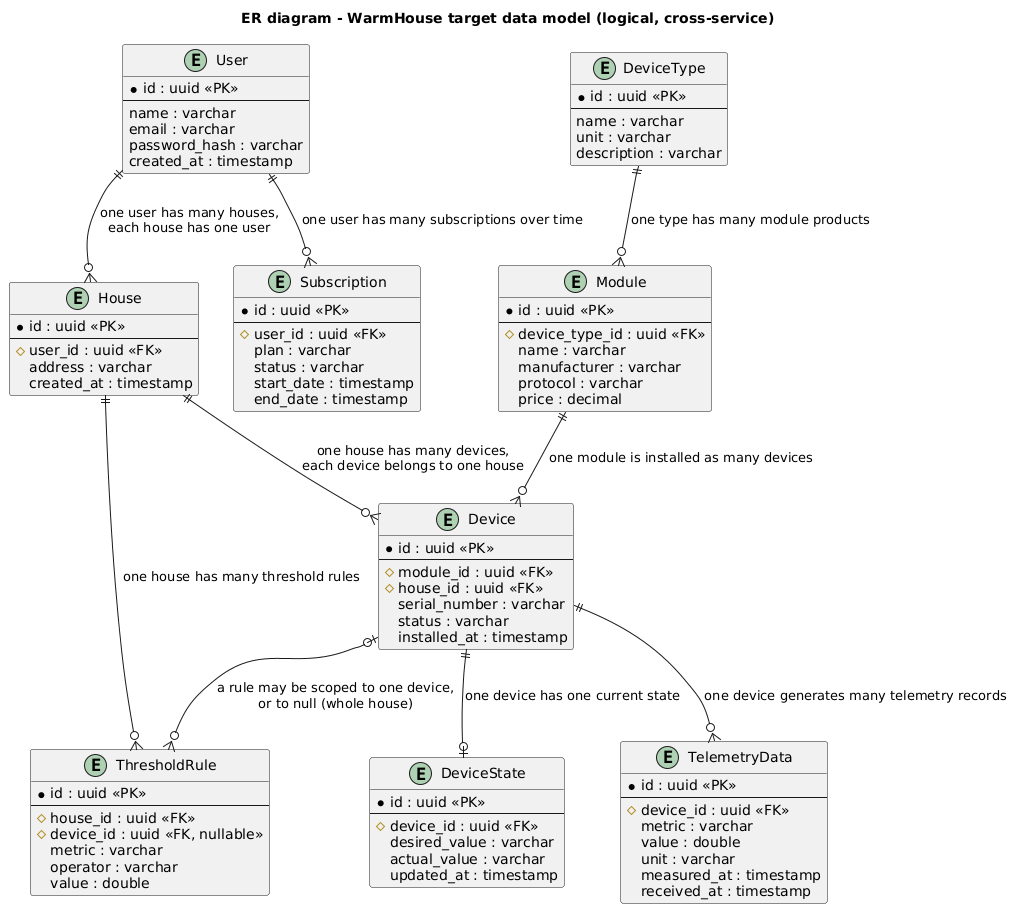

The diagram above was rendered by PlantUML. Its source (embedded in the PNG):
@startuml erd
title ER diagram - WarmHouse target data model (logical, cross-service)

entity "User" as user {
  * id : uuid <<PK>>
  --
  name : varchar
  email : varchar
  password_hash : varchar
  created_at : timestamp
}

entity "House" as house {
  * id : uuid <<PK>>
  --
  # user_id : uuid <<FK>>
  address : varchar
  created_at : timestamp
}

entity "DeviceType" as deviceType {
  * id : uuid <<PK>>
  --
  name : varchar
  unit : varchar
  description : varchar
}

entity "Module" as module {
  * id : uuid <<PK>>
  --
  # device_type_id : uuid <<FK>>
  name : varchar
  manufacturer : varchar
  protocol : varchar
  price : decimal
}

entity "Device" as device {
  * id : uuid <<PK>>
  --
  # module_id : uuid <<FK>>
  # house_id : uuid <<FK>>
  serial_number : varchar
  status : varchar
  installed_at : timestamp
}

entity "DeviceState" as deviceState {
  * id : uuid <<PK>>
  --
  # device_id : uuid <<FK>>
  desired_value : varchar
  actual_value : varchar
  updated_at : timestamp
}

entity "TelemetryData" as telemetry {
  * id : uuid <<PK>>
  --
  # device_id : uuid <<FK>>
  metric : varchar
  value : double
  unit : varchar
  measured_at : timestamp
  received_at : timestamp
}

entity "ThresholdRule" as thresholdRule {
  * id : uuid <<PK>>
  --
  # house_id : uuid <<FK>>
  # device_id : uuid <<FK, nullable>>
  metric : varchar
  operator : varchar
  value : double
}

entity "Subscription" as subscription {
  * id : uuid <<PK>>
  --
  # user_id : uuid <<FK>>
  plan : varchar
  status : varchar
  start_date : timestamp
  end_date : timestamp
}

user ||--o{ house : "one user has many houses,\neach house has one user"
house ||--o{ device : "one house has many devices,\neach device belongs to one house"
deviceType ||--o{ module : "one type has many module products"
module ||--o{ device : "one module is installed as many devices"
device ||--o| deviceState : "one device has one current state"
device ||--o{ telemetry : "one device generates many telemetry records"
house ||--o{ thresholdRule : "one house has many threshold rules"
device |o--o{ thresholdRule : "a rule may be scoped to one device,\nor to null (whole house)"
user ||--o{ subscription : "one user has many subscriptions over time"

@enduml